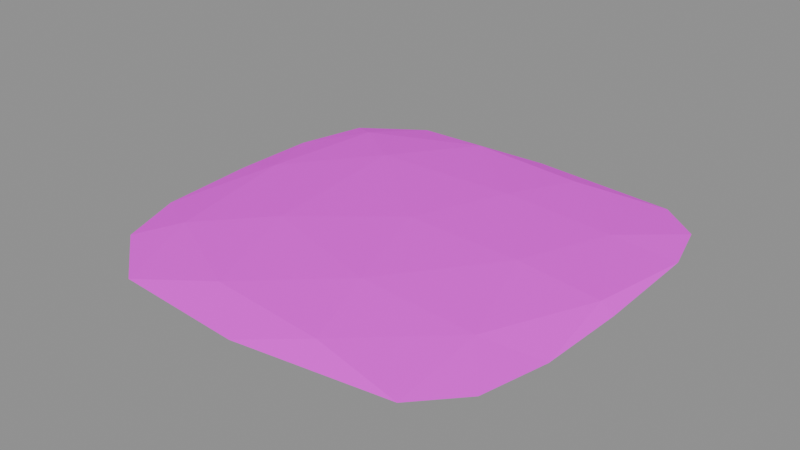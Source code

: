 # Source: MulchWood.blend  (saved by Blender 5.1.30; exported with 4.5.12 LTS)
import bpy
from mathutils import Matrix  # noqa: F401  (used for matrix-valued properties, if any)

bpy.ops.wm.read_factory_settings(use_empty=True)
scene = bpy.context.scene
scene.name = 'Scene'

# ---- images (referenced by path relative to the original .blend; pixels are not part of the script)
import os
ASSET_DIR = os.environ.get("B2B_ASSET_DIR", "")  # directory of the original .blend (textures are referenced by path, not embedded)
HERE = os.path.dirname(os.path.abspath(__file__))  # packed textures are extracted next to this script under _unpacked/

def load_image(name, relpath, width, height, colorspace="sRGB"):
    """Load a texture the original file referenced (path relative to the .blend, or extracted next to this script)."""
    p = next((c for c in (os.path.join(HERE, relpath), os.path.join(ASSET_DIR, relpath)) if relpath and os.path.exists(c)), "")
    if p:
        img = bpy.data.images.load(p, check_existing=True)
        img.name = name
    else:  # same state as the original file: an image datablock whose file is absent (Cycles renders it pink)
        img = bpy.data.images.new(name, width, height)
        img.source = "FILE"
        img.filepath = "//" + (relpath or name)
    img.colorspace_settings.name = colorspace
    return img
img_gredicepixpal_basecolor_png = load_image('GredicePixPal_BaseColor.png', 'GredicePixPal_BaseColor.png', 1024, 1024, 'sRGB')

# ---- materials (node trees are filled in below, after node groups)
mat_material_colorpalettemain = bpy.data.materials.new('Material.ColorPaletteMain')
mat_material_colorpalettemain.use_backface_culling_lightprobe_volume = False

# ---- material node trees
mat_material_colorpalettemain.use_nodes = True; mat_material_colorpalettemain.node_tree.nodes.clear()
_N = mat_material_colorpalettemain.node_tree.nodes; _L = mat_material_colorpalettemain.node_tree.links
n0 = _N.new('ShaderNodeBsdfPrincipled'); n0.name = 'Principled BSDF'; n0.location = (-200, 100)
n0.inputs[2].default_value = 1.0
n1 = _N.new('ShaderNodeOutputMaterial'); n1.name = 'Material Output'; n1.location = (200, 100)
n2 = _N.new('ShaderNodeTexImage'); n2.name = 'Image Texture'; n2.location = (-639, 89)
n2.image = img_gredicepixpal_basecolor_png
n2.interpolation = 'Closest'
_L.new(n0.outputs[0], n1.inputs[0])
_L.new(n2.outputs[0], n0.inputs[0])
n1.is_active_output = True

# ---- meshes
me_mulch_wood = bpy.data.meshes.new('Mulch Wood')
me_mulch_wood.from_pydata([(0.04529, -0.1378, 0.007196), (-0.1223, -0.09027, 0.007196), (-0.132, 0.1089, 0.007196), (0.04529, 0.1343, 0.007196), (0.1466, 0.0001715, 0.007196), (-7.534e-07, 0.0001715, 0.01583), (0.143, 0.1254, 0.0002125), (0.1417, -0.1157, 0.0002125), (0.1559, 0.0001715, 0.0002125), (0.1532, -0.06573, 0.0002125), (0.1545, 0.08382, 0.0002125), (-7.534e-07, -0.1629, 0.0002125), (0.1125, -0.1475, 0.0002125), (-0.165, -0.06777, 0.0002125), (-0.1001, -0.1557, 0.0002125), (-0.1095, 0.1558, 0.0002125), (-0.169, 0.07168, 0.0002125), (0.1124, 0.1494, 0.0002125), (-7.534e-07, 0.1595, 0.0002125), (0.1128, -0.07884, 0.008422), (-0.04308, -0.1308, 0.008422), (-0.1413, 0.01438, 0.008422), (-0.04496, 0.1416, 0.008422), (0.109, 0.07538, 0.008422), (0.02662, -0.07884, 0.0135), (0.08615, 0.0001715, 0.0135), (-0.0697, -0.05053, 0.0135), (-0.08287, 0.07168, 0.0135), (0.02662, 0.07538, 0.0135), (-0.1556, 0.1239, 0.0002125), (-0.147, -0.1175, 0.0002125), (-0.17, 0.008165, 0.0002125), (0.1433, 0.1244, 0.0002125)], [], [(0, 19, 24), (1, 20, 26), (2, 21, 27), (3, 22, 28), (4, 23, 25), (25, 28, 5), (25, 23, 28), (23, 3, 28), (28, 27, 5), (28, 22, 27), (22, 2, 27), (27, 26, 5), (27, 21, 26), (21, 1, 26), (26, 24, 5), (26, 20, 24), (20, 0, 24), (24, 25, 5), (24, 19, 25), (19, 4, 25), (10, 23, 4), (10, 32, 23), (17, 3, 23), (18, 22, 3), (18, 15, 22), (15, 2, 22), (16, 21, 2), (16, 31, 21), (13, 1, 21), (14, 20, 1), (14, 11, 20), (11, 0, 20), (12, 19, 0), (12, 7, 19), (9, 4, 19), (17, 18, 3), (15, 29, 2), (10, 8, 9, 7, 12, 11, 14, 30, 13, 31, 16, 29, 15, 18, 17, 6, 32), (13, 30, 1), (11, 12, 0), (9, 8, 4), (2, 29, 16), (1, 30, 14), (21, 31, 13), (19, 7, 9), (23, 32, 6, 17), (4, 8, 10)])
_uv = me_mulch_wood.uv_layers.new(name='UVMap')
_uv.uv.foreach_set('vector', [0.2155, 0.4329, 0.2154, 0.426, 0.2155, 0.3977, 0.2158, 0.4329, 0.2157, 0.426, 0.2157, 0.3977, 0.2158, 0.4329, 0.2158, 0.426, 0.2157, 0.3977, 0.2155, 0.4329, 0.2157, 0.426, 0.2155, 0.3977, 0.2153, 0.4329, 0.2154, 0.426, 0.2154, 0.3977, 0.2154, 0.3977, 0.2155, 0.3977, 0.2156, 0.3846, 0.2154, 0.3977, 0.2154, 0.426, 0.2155, 0.3977, 0.2154, 0.426, 0.2155, 0.4329, 0.2155, 0.3977, 0.2155, 0.3977, 0.2157, 0.3977, 0.2156, 0.3846, 0.2155, 0.3977, 0.2157, 0.426, 0.2157, 0.3977, 0.2157, 0.426, 0.2158, 0.4329, 0.2157, 0.3977, 0.2157, 0.3977, 0.2157, 0.3977, 0.2156, 0.3846, 0.2157, 0.3977, 0.2158, 0.426, 0.2157, 0.3977, 0.2158, 0.426, 0.2158, 0.4329, 0.2157, 0.3977, 0.2157, 0.3977, 0.2155, 0.3977, 0.2156, 0.3846, 0.2157, 0.3977, 0.2157, 0.426, 0.2155, 0.3977, 0.2157, 0.426, 0.2155, 0.4329, 0.2155, 0.3977, 0.2155, 0.3977, 0.2154, 0.3977, 0.2156, 0.3846, 0.2155, 0.3977, 0.2154, 0.426, 0.2154, 0.3977, 0.2154, 0.426, 0.2153, 0.4329, 0.2154, 0.3977, 0.2153, 0.472, 0.2154, 0.426, 0.2153, 0.4329, 0.2153, 0.472, 0.2153, 0.472, 0.2154, 0.426, 0.2154, 0.472, 0.2155, 0.4329, 0.2154, 0.426, 0.2156, 0.472, 0.2157, 0.426, 0.2155, 0.4329, 0.2156, 0.472, 0.2158, 0.472, 0.2157, 0.426, 0.2158, 0.472, 0.2158, 0.4329, 0.2157, 0.426, 0.2159, 0.472, 0.2158, 0.426, 0.2158, 0.4329, 0.2159, 0.472, 0.2159, 0.472, 0.2158, 0.426, 0.2159, 0.472, 0.2158, 0.4329, 0.2158, 0.426, 0.2158, 0.472, 0.2157, 0.426, 0.2158, 0.4329, 0.2158, 0.472, 0.2156, 0.472, 0.2157, 0.426, 0.2156, 0.472, 0.2155, 0.4329, 0.2157, 0.426, 0.2154, 0.472, 0.2154, 0.426, 0.2155, 0.4329, 0.2154, 0.472, 0.2153, 0.472, 0.2154, 0.426, 0.2153, 0.472, 0.2153, 0.4329, 0.2154, 0.426, 0.2154, 0.472, 0.2156, 0.472, 0.2155, 0.4329, 0.2158, 0.472, 0.2159, 0.472, 0.2158, 0.4329, 0.2153, 0.472, 0.2153, 0.472, 0.2153, 0.472, 0.2153, 0.472, 0.2154, 0.472, 0.2156, 0.472, 0.2158, 0.472, 0.2158, 0.472, 0.2159, 0.472, 0.2159, 0.472, 0.2159, 0.472, 0.2159, 0.472, 0.2158, 0.472, 0.2156, 0.472, 0.2154, 0.472, 0.2153, 0.472, 0.2153, 0.472, 0.2159, 0.472, 0.2158, 0.472, 0.2158, 0.4329, 0.2156, 0.472, 0.2154, 0.472, 0.2155, 0.4329, 0.2153, 0.472, 0.2153, 0.472, 0.2153, 0.4329, 0.2158, 0.4329, 0.2159, 0.472, 0.2159, 0.472, 0.2158, 0.4329, 0.2158, 0.472, 0.2158, 0.472, 0.2158, 0.426, 0.2159, 0.472, 0.2159, 0.472, 0.2154, 0.426, 0.2153, 0.472, 0.2153, 0.472, 0.2154, 0.426, 0.2153, 0.472, 0.2153, 0.472, 0.2154, 0.472, 0.2153, 0.4329, 0.2153, 0.472, 0.2153, 0.472])
me_mulch_wood.materials.append(mat_material_colorpalettemain)
me_mulch_wood.update()

# ---- objects
ob_mulch_wood = bpy.data.objects.new('Mulch Wood', me_mulch_wood)

# ---- transforms, parenting, visibility, modifiers, constraints
ob_mulch_wood.location = (0.0, 0.0, 0.0)

# ---- collection membership
scene.collection.objects.link(ob_mulch_wood)

# ---- scene / render settings (as saved in the file)
scene.frame_start = 1; scene.frame_end = 250; scene.frame_set(1)
scene.render.engine = 'BLENDER_EEVEE_NEXT'
scene.render.bake_bias = 0.0
scene.render.bake_samples = 0
scene.cycles.sampling_pattern = 'TABULATED_SOBOL'
scene.eevee.use_volume_custom_range = False
bpy.context.view_layer.update()

# ---- added for rendering (the .blend has no active camera and no usable light): camera, sun + grey world if the file has none
cam_auto = bpy.data.cameras.new('AutoCamera')
cam_auto.lens = 50.0
cam_auto.sensor_width = 36.0
cam_auto.clip_end = 1000.0
ob_auto_camera = bpy.data.objects.new('AutoCamera', cam_auto)
scene.collection.objects.link(ob_auto_camera)
ob_auto_camera.location = (0.41727, -0.510913, 0.347475)
ob_auto_camera.rotation_euler = (1.09748, -7.21219e-08, 0.694738)
scene.camera = ob_auto_camera
light_auto_sun = bpy.data.lights.new('AutoSun', 'SUN')
light_auto_sun.energy = 3.0
light_auto_sun.angle = 0.0523599
ob_auto_sun = bpy.data.objects.new('AutoSun', light_auto_sun)
scene.collection.objects.link(ob_auto_sun)
ob_auto_sun.rotation_euler = (0.872665, 0.174533, 0.523599)
if scene.world is None:
    world_auto = bpy.data.worlds.new('AutoWorld')
    world_auto.color = (0.3, 0.3, 0.3)
    scene.world = world_auto
bpy.context.view_layer.update()
